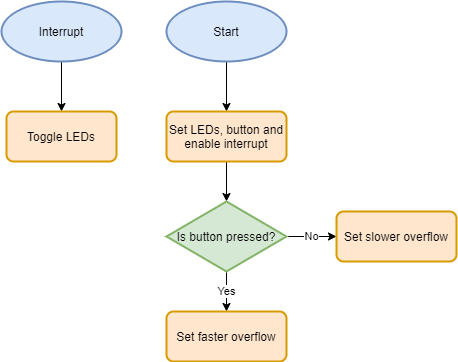

The diagram above was exported from draw.io. Its source (the exported page's mxGraphModel, read from the mxfile embedded in the PNG):
<mxGraphModel dx="865" dy="456" grid="1" gridSize="10" guides="1" tooltips="1" connect="1" arrows="1" fold="1" page="1" pageScale="1" pageWidth="827" pageHeight="1169" math="0" shadow="0">
  <root>
    <mxCell id="0" />
    <mxCell id="1" parent="0" />
    <mxCell id="zenadWiun2N_9ArIVJ9Z-4" value="" style="edgeStyle=orthogonalEdgeStyle;rounded=0;orthogonalLoop=1;jettySize=auto;html=1;" edge="1" parent="1" source="zenadWiun2N_9ArIVJ9Z-2" target="zenadWiun2N_9ArIVJ9Z-3">
      <mxGeometry relative="1" as="geometry" />
    </mxCell>
    <mxCell id="zenadWiun2N_9ArIVJ9Z-2" value="Interrupt" style="strokeWidth=2;html=1;shape=mxgraph.flowchart.start_1;whiteSpace=wrap;fillColor=#dae8fc;strokeColor=#6c8ebf;" vertex="1" parent="1">
      <mxGeometry x="45" y="40" width="120" height="60" as="geometry" />
    </mxCell>
    <mxCell id="zenadWiun2N_9ArIVJ9Z-3" value="Toggle LEDs" style="rounded=1;whiteSpace=wrap;html=1;absoluteArcSize=1;arcSize=14;strokeWidth=2;fillColor=#ffe6cc;strokeColor=#d79b00;" vertex="1" parent="1">
      <mxGeometry x="50" y="150" width="110" height="50" as="geometry" />
    </mxCell>
    <mxCell id="zenadWiun2N_9ArIVJ9Z-7" value="" style="edgeStyle=orthogonalEdgeStyle;rounded=0;orthogonalLoop=1;jettySize=auto;html=1;" edge="1" parent="1" source="zenadWiun2N_9ArIVJ9Z-5" target="zenadWiun2N_9ArIVJ9Z-6">
      <mxGeometry relative="1" as="geometry" />
    </mxCell>
    <mxCell id="zenadWiun2N_9ArIVJ9Z-5" value="Start" style="strokeWidth=2;html=1;shape=mxgraph.flowchart.start_1;whiteSpace=wrap;fillColor=#dae8fc;strokeColor=#6c8ebf;" vertex="1" parent="1">
      <mxGeometry x="210" y="40" width="120" height="60" as="geometry" />
    </mxCell>
    <mxCell id="zenadWiun2N_9ArIVJ9Z-9" value="" style="edgeStyle=orthogonalEdgeStyle;rounded=0;orthogonalLoop=1;jettySize=auto;html=1;" edge="1" parent="1" source="zenadWiun2N_9ArIVJ9Z-6" target="zenadWiun2N_9ArIVJ9Z-8">
      <mxGeometry relative="1" as="geometry" />
    </mxCell>
    <mxCell id="zenadWiun2N_9ArIVJ9Z-6" value="Set LEDs, button and enable interrupt" style="rounded=1;whiteSpace=wrap;html=1;absoluteArcSize=1;arcSize=14;strokeWidth=2;fillColor=#ffe6cc;strokeColor=#d79b00;" vertex="1" parent="1">
      <mxGeometry x="210" y="150" width="120" height="50" as="geometry" />
    </mxCell>
    <mxCell id="zenadWiun2N_9ArIVJ9Z-12" value="Yes" style="edgeStyle=orthogonalEdgeStyle;rounded=0;orthogonalLoop=1;jettySize=auto;html=1;" edge="1" parent="1" source="zenadWiun2N_9ArIVJ9Z-8" target="zenadWiun2N_9ArIVJ9Z-10">
      <mxGeometry relative="1" as="geometry" />
    </mxCell>
    <mxCell id="zenadWiun2N_9ArIVJ9Z-13" value="No" style="edgeStyle=orthogonalEdgeStyle;rounded=0;orthogonalLoop=1;jettySize=auto;html=1;" edge="1" parent="1" source="zenadWiun2N_9ArIVJ9Z-8" target="zenadWiun2N_9ArIVJ9Z-11">
      <mxGeometry relative="1" as="geometry" />
    </mxCell>
    <mxCell id="zenadWiun2N_9ArIVJ9Z-8" value="Is button pressed?" style="strokeWidth=2;html=1;shape=mxgraph.flowchart.decision;whiteSpace=wrap;fillColor=#d5e8d4;strokeColor=#82b366;" vertex="1" parent="1">
      <mxGeometry x="210" y="240" width="120" height="70" as="geometry" />
    </mxCell>
    <mxCell id="zenadWiun2N_9ArIVJ9Z-10" value="Set faster overflow" style="rounded=1;whiteSpace=wrap;html=1;absoluteArcSize=1;arcSize=14;strokeWidth=2;fillColor=#ffe6cc;strokeColor=#d79b00;" vertex="1" parent="1">
      <mxGeometry x="210" y="350" width="120" height="50" as="geometry" />
    </mxCell>
    <mxCell id="zenadWiun2N_9ArIVJ9Z-11" value="Set slower overflow" style="rounded=1;whiteSpace=wrap;html=1;absoluteArcSize=1;arcSize=14;strokeWidth=2;fillColor=#ffe6cc;strokeColor=#d79b00;" vertex="1" parent="1">
      <mxGeometry x="380" y="250" width="120" height="50" as="geometry" />
    </mxCell>
  </root>
</mxGraphModel>